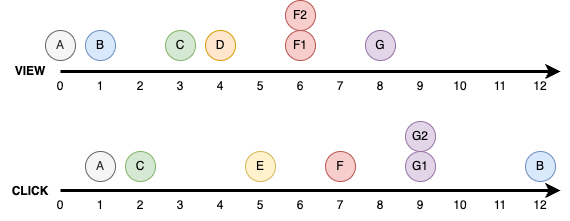

The diagram above was exported from draw.io. Its source (the exported page's mxGraphModel, read from the mxfile embedded in the PNG):
<mxGraphModel dx="499" dy="950" grid="1" gridSize="10" guides="1" tooltips="1" connect="1" arrows="1" fold="1" page="1" pageScale="1" pageWidth="1169" pageHeight="827" math="0" shadow="0">
  <root>
    <mxCell id="0" />
    <mxCell id="1" parent="0" />
    <mxCell id="LJNIjv_O-m_A1Em3gIbu-1" value="" style="endArrow=classic;html=1;rounded=0;endFill=1;strokeWidth=3;" edge="1" parent="1">
      <mxGeometry width="50" height="50" relative="1" as="geometry">
        <mxPoint x="80" y="280" as="sourcePoint" />
        <mxPoint x="580" y="280" as="targetPoint" />
      </mxGeometry>
    </mxCell>
    <mxCell id="LJNIjv_O-m_A1Em3gIbu-3" value="&lt;b&gt;VIEW&lt;/b&gt;" style="text;html=1;align=center;verticalAlign=middle;whiteSpace=wrap;rounded=0;" vertex="1" parent="1">
      <mxGeometry x="20" y="265" width="60" height="30" as="geometry" />
    </mxCell>
    <mxCell id="LJNIjv_O-m_A1Em3gIbu-4" value="&lt;b&gt;CLICK&lt;/b&gt;" style="text;html=1;align=center;verticalAlign=middle;whiteSpace=wrap;rounded=0;" vertex="1" parent="1">
      <mxGeometry x="20" y="385" width="60" height="30" as="geometry" />
    </mxCell>
    <mxCell id="LJNIjv_O-m_A1Em3gIbu-12" value="1" style="text;html=1;align=center;verticalAlign=middle;whiteSpace=wrap;rounded=0;" vertex="1" parent="1">
      <mxGeometry x="110" y="280" width="20" height="30" as="geometry" />
    </mxCell>
    <mxCell id="LJNIjv_O-m_A1Em3gIbu-13" value="0" style="text;html=1;align=center;verticalAlign=middle;whiteSpace=wrap;rounded=0;" vertex="1" parent="1">
      <mxGeometry x="70" y="280" width="20" height="30" as="geometry" />
    </mxCell>
    <mxCell id="LJNIjv_O-m_A1Em3gIbu-14" value="2" style="text;html=1;align=center;verticalAlign=middle;whiteSpace=wrap;rounded=0;" vertex="1" parent="1">
      <mxGeometry x="150" y="280" width="20" height="30" as="geometry" />
    </mxCell>
    <mxCell id="LJNIjv_O-m_A1Em3gIbu-15" value="3" style="text;html=1;align=center;verticalAlign=middle;whiteSpace=wrap;rounded=0;" vertex="1" parent="1">
      <mxGeometry x="190" y="280" width="20" height="30" as="geometry" />
    </mxCell>
    <mxCell id="LJNIjv_O-m_A1Em3gIbu-16" value="4" style="text;html=1;align=center;verticalAlign=middle;whiteSpace=wrap;rounded=0;" vertex="1" parent="1">
      <mxGeometry x="230" y="280" width="20" height="30" as="geometry" />
    </mxCell>
    <mxCell id="LJNIjv_O-m_A1Em3gIbu-17" value="5" style="text;html=1;align=center;verticalAlign=middle;whiteSpace=wrap;rounded=0;" vertex="1" parent="1">
      <mxGeometry x="270" y="280" width="20" height="30" as="geometry" />
    </mxCell>
    <mxCell id="LJNIjv_O-m_A1Em3gIbu-18" value="6" style="text;html=1;align=center;verticalAlign=middle;whiteSpace=wrap;rounded=0;" vertex="1" parent="1">
      <mxGeometry x="310" y="280" width="20" height="30" as="geometry" />
    </mxCell>
    <mxCell id="LJNIjv_O-m_A1Em3gIbu-19" value="7" style="text;html=1;align=center;verticalAlign=middle;whiteSpace=wrap;rounded=0;" vertex="1" parent="1">
      <mxGeometry x="350" y="280" width="20" height="30" as="geometry" />
    </mxCell>
    <mxCell id="LJNIjv_O-m_A1Em3gIbu-20" value="8" style="text;html=1;align=center;verticalAlign=middle;whiteSpace=wrap;rounded=0;" vertex="1" parent="1">
      <mxGeometry x="390" y="280" width="20" height="30" as="geometry" />
    </mxCell>
    <mxCell id="LJNIjv_O-m_A1Em3gIbu-21" value="9" style="text;html=1;align=center;verticalAlign=middle;whiteSpace=wrap;rounded=0;" vertex="1" parent="1">
      <mxGeometry x="430" y="280" width="20" height="30" as="geometry" />
    </mxCell>
    <mxCell id="LJNIjv_O-m_A1Em3gIbu-22" value="10" style="text;html=1;align=center;verticalAlign=middle;whiteSpace=wrap;rounded=0;" vertex="1" parent="1">
      <mxGeometry x="470" y="280" width="20" height="30" as="geometry" />
    </mxCell>
    <mxCell id="LJNIjv_O-m_A1Em3gIbu-23" value="11" style="text;html=1;align=center;verticalAlign=middle;whiteSpace=wrap;rounded=0;" vertex="1" parent="1">
      <mxGeometry x="510" y="280" width="20" height="30" as="geometry" />
    </mxCell>
    <mxCell id="LJNIjv_O-m_A1Em3gIbu-24" value="12" style="text;html=1;align=center;verticalAlign=middle;whiteSpace=wrap;rounded=0;" vertex="1" parent="1">
      <mxGeometry x="550" y="280" width="20" height="30" as="geometry" />
    </mxCell>
    <mxCell id="LJNIjv_O-m_A1Em3gIbu-26" value="" style="endArrow=classic;html=1;rounded=0;endFill=1;strokeWidth=3;" edge="1" parent="1">
      <mxGeometry width="50" height="50" relative="1" as="geometry">
        <mxPoint x="80" y="399" as="sourcePoint" />
        <mxPoint x="580" y="399" as="targetPoint" />
      </mxGeometry>
    </mxCell>
    <mxCell id="LJNIjv_O-m_A1Em3gIbu-27" value="1" style="text;html=1;align=center;verticalAlign=middle;whiteSpace=wrap;rounded=0;" vertex="1" parent="1">
      <mxGeometry x="110" y="399" width="20" height="30" as="geometry" />
    </mxCell>
    <mxCell id="LJNIjv_O-m_A1Em3gIbu-28" value="0" style="text;html=1;align=center;verticalAlign=middle;whiteSpace=wrap;rounded=0;" vertex="1" parent="1">
      <mxGeometry x="70" y="399" width="20" height="30" as="geometry" />
    </mxCell>
    <mxCell id="LJNIjv_O-m_A1Em3gIbu-29" value="2" style="text;html=1;align=center;verticalAlign=middle;whiteSpace=wrap;rounded=0;" vertex="1" parent="1">
      <mxGeometry x="150" y="399" width="20" height="30" as="geometry" />
    </mxCell>
    <mxCell id="LJNIjv_O-m_A1Em3gIbu-30" value="3" style="text;html=1;align=center;verticalAlign=middle;whiteSpace=wrap;rounded=0;" vertex="1" parent="1">
      <mxGeometry x="190" y="399" width="20" height="30" as="geometry" />
    </mxCell>
    <mxCell id="LJNIjv_O-m_A1Em3gIbu-31" value="4" style="text;html=1;align=center;verticalAlign=middle;whiteSpace=wrap;rounded=0;" vertex="1" parent="1">
      <mxGeometry x="230" y="399" width="20" height="30" as="geometry" />
    </mxCell>
    <mxCell id="LJNIjv_O-m_A1Em3gIbu-32" value="5" style="text;html=1;align=center;verticalAlign=middle;whiteSpace=wrap;rounded=0;" vertex="1" parent="1">
      <mxGeometry x="270" y="399" width="20" height="30" as="geometry" />
    </mxCell>
    <mxCell id="LJNIjv_O-m_A1Em3gIbu-33" value="6" style="text;html=1;align=center;verticalAlign=middle;whiteSpace=wrap;rounded=0;" vertex="1" parent="1">
      <mxGeometry x="310" y="399" width="20" height="30" as="geometry" />
    </mxCell>
    <mxCell id="LJNIjv_O-m_A1Em3gIbu-34" value="7" style="text;html=1;align=center;verticalAlign=middle;whiteSpace=wrap;rounded=0;" vertex="1" parent="1">
      <mxGeometry x="350" y="399" width="20" height="30" as="geometry" />
    </mxCell>
    <mxCell id="LJNIjv_O-m_A1Em3gIbu-35" value="8" style="text;html=1;align=center;verticalAlign=middle;whiteSpace=wrap;rounded=0;" vertex="1" parent="1">
      <mxGeometry x="390" y="399" width="20" height="30" as="geometry" />
    </mxCell>
    <mxCell id="LJNIjv_O-m_A1Em3gIbu-36" value="9" style="text;html=1;align=center;verticalAlign=middle;whiteSpace=wrap;rounded=0;" vertex="1" parent="1">
      <mxGeometry x="430" y="399" width="20" height="30" as="geometry" />
    </mxCell>
    <mxCell id="LJNIjv_O-m_A1Em3gIbu-37" value="10" style="text;html=1;align=center;verticalAlign=middle;whiteSpace=wrap;rounded=0;" vertex="1" parent="1">
      <mxGeometry x="470" y="399" width="20" height="30" as="geometry" />
    </mxCell>
    <mxCell id="LJNIjv_O-m_A1Em3gIbu-38" value="11" style="text;html=1;align=center;verticalAlign=middle;whiteSpace=wrap;rounded=0;" vertex="1" parent="1">
      <mxGeometry x="510" y="399" width="20" height="30" as="geometry" />
    </mxCell>
    <mxCell id="LJNIjv_O-m_A1Em3gIbu-39" value="12" style="text;html=1;align=center;verticalAlign=middle;whiteSpace=wrap;rounded=0;" vertex="1" parent="1">
      <mxGeometry x="550" y="399" width="20" height="30" as="geometry" />
    </mxCell>
    <mxCell id="LJNIjv_O-m_A1Em3gIbu-40" value="A" style="ellipse;whiteSpace=wrap;html=1;aspect=fixed;fillColor=#f5f5f5;fontColor=#333333;strokeColor=#666666;" vertex="1" parent="1">
      <mxGeometry x="65" y="239" width="30" height="30" as="geometry" />
    </mxCell>
    <mxCell id="LJNIjv_O-m_A1Em3gIbu-41" value="A" style="ellipse;whiteSpace=wrap;html=1;aspect=fixed;fillColor=#f5f5f5;fontColor=#333333;strokeColor=#666666;" vertex="1" parent="1">
      <mxGeometry x="105" y="360" width="30" height="30" as="geometry" />
    </mxCell>
    <mxCell id="LJNIjv_O-m_A1Em3gIbu-42" value="B" style="ellipse;whiteSpace=wrap;html=1;aspect=fixed;fillColor=#dae8fc;strokeColor=#6c8ebf;" vertex="1" parent="1">
      <mxGeometry x="105" y="239" width="30" height="30" as="geometry" />
    </mxCell>
    <mxCell id="LJNIjv_O-m_A1Em3gIbu-43" value="B" style="ellipse;whiteSpace=wrap;html=1;aspect=fixed;fillColor=#dae8fc;strokeColor=#6c8ebf;" vertex="1" parent="1">
      <mxGeometry x="545" y="360" width="30" height="30" as="geometry" />
    </mxCell>
    <mxCell id="LJNIjv_O-m_A1Em3gIbu-44" value="C" style="ellipse;whiteSpace=wrap;html=1;aspect=fixed;fillColor=#d5e8d4;strokeColor=#82b366;" vertex="1" parent="1">
      <mxGeometry x="185" y="239" width="30" height="30" as="geometry" />
    </mxCell>
    <mxCell id="LJNIjv_O-m_A1Em3gIbu-45" value="C" style="ellipse;whiteSpace=wrap;html=1;aspect=fixed;fillColor=#d5e8d4;strokeColor=#82b366;" vertex="1" parent="1">
      <mxGeometry x="145" y="360" width="30" height="30" as="geometry" />
    </mxCell>
    <mxCell id="LJNIjv_O-m_A1Em3gIbu-46" value="D" style="ellipse;whiteSpace=wrap;html=1;aspect=fixed;fillColor=#ffe6cc;strokeColor=#d79b00;" vertex="1" parent="1">
      <mxGeometry x="225" y="239" width="30" height="30" as="geometry" />
    </mxCell>
    <mxCell id="LJNIjv_O-m_A1Em3gIbu-48" value="E" style="ellipse;whiteSpace=wrap;html=1;aspect=fixed;fillColor=#fff2cc;strokeColor=#d6b656;" vertex="1" parent="1">
      <mxGeometry x="265" y="360" width="30" height="30" as="geometry" />
    </mxCell>
    <mxCell id="LJNIjv_O-m_A1Em3gIbu-49" value="F1" style="ellipse;whiteSpace=wrap;html=1;aspect=fixed;fillColor=#f8cecc;strokeColor=#b85450;" vertex="1" parent="1">
      <mxGeometry x="305" y="239" width="30" height="30" as="geometry" />
    </mxCell>
    <mxCell id="LJNIjv_O-m_A1Em3gIbu-50" value="F2" style="ellipse;whiteSpace=wrap;html=1;aspect=fixed;fillColor=#f8cecc;strokeColor=#b85450;" vertex="1" parent="1">
      <mxGeometry x="305" y="209" width="30" height="30" as="geometry" />
    </mxCell>
    <mxCell id="LJNIjv_O-m_A1Em3gIbu-51" value="G" style="ellipse;whiteSpace=wrap;html=1;aspect=fixed;fillColor=#e1d5e7;strokeColor=#9673a6;" vertex="1" parent="1">
      <mxGeometry x="385" y="239" width="30" height="30" as="geometry" />
    </mxCell>
    <mxCell id="LJNIjv_O-m_A1Em3gIbu-52" value="F" style="ellipse;whiteSpace=wrap;html=1;aspect=fixed;fillColor=#f8cecc;strokeColor=#b85450;" vertex="1" parent="1">
      <mxGeometry x="345" y="360" width="30" height="30" as="geometry" />
    </mxCell>
    <mxCell id="LJNIjv_O-m_A1Em3gIbu-53" value="G1" style="ellipse;whiteSpace=wrap;html=1;aspect=fixed;fillColor=#e1d5e7;strokeColor=#9673a6;" vertex="1" parent="1">
      <mxGeometry x="425" y="360" width="30" height="30" as="geometry" />
    </mxCell>
    <mxCell id="LJNIjv_O-m_A1Em3gIbu-54" value="G2" style="ellipse;whiteSpace=wrap;html=1;aspect=fixed;fillColor=#e1d5e7;strokeColor=#9673a6;" vertex="1" parent="1">
      <mxGeometry x="425" y="330" width="30" height="30" as="geometry" />
    </mxCell>
  </root>
</mxGraphModel>